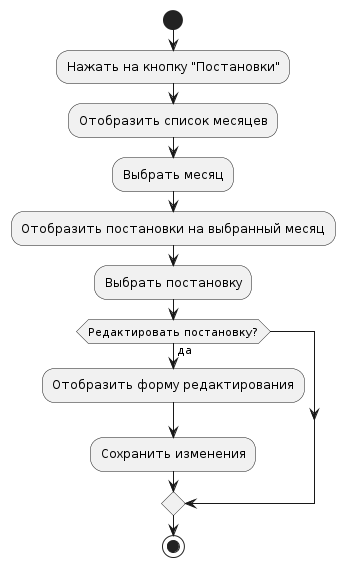

The diagram above was rendered by PlantUML. Its source (embedded in the PNG):
@startuml
start
:Нажать на кнопку "Постановки";
:Отобразить список месяцев;
:Выбрать месяц;
:Отобразить постановки на выбранный месяц;
:Выбрать постановку;
if (Редактировать постановку?) then (да)
  :Отобразить форму редактирования;
  :Сохранить изменения;
endif
stop
@enduml